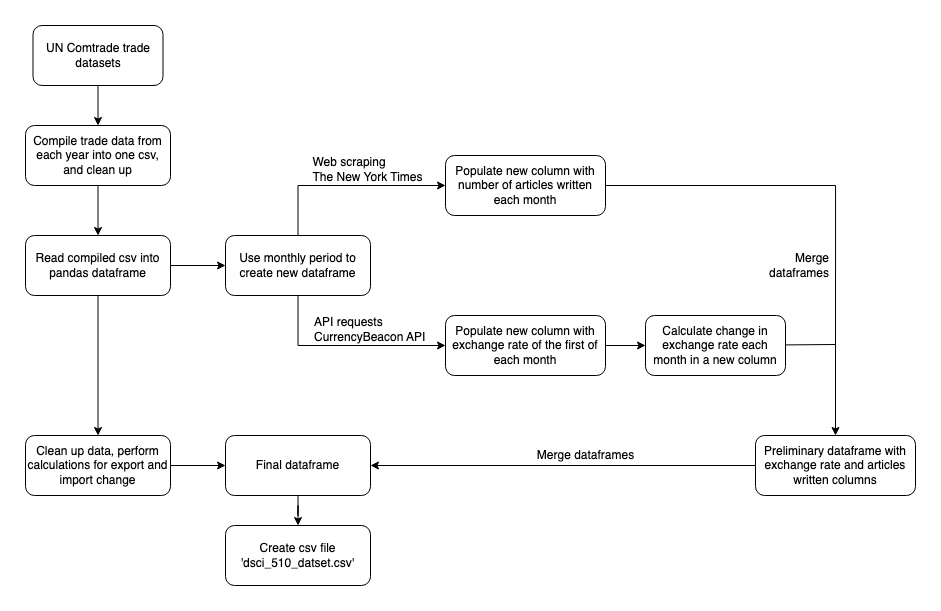

The diagram above was exported from draw.io. Its source (the exported page's mxGraphModel, read from the mxfile embedded in the PNG):
<mxGraphModel dx="1122" dy="584" grid="1" gridSize="10" guides="1" tooltips="1" connect="1" arrows="1" fold="1" page="1" pageScale="1" pageWidth="1169" pageHeight="827" math="0" shadow="0">
  <root>
    <mxCell id="WIyWlLk6GJQsqaUBKTNV-0" />
    <mxCell id="WIyWlLk6GJQsqaUBKTNV-1" parent="WIyWlLk6GJQsqaUBKTNV-0" />
    <mxCell id="7CnbdVeGggrTqF2i7nQx-2" value="" style="edgeStyle=orthogonalEdgeStyle;rounded=0;orthogonalLoop=1;jettySize=auto;html=1;" edge="1" parent="WIyWlLk6GJQsqaUBKTNV-1" source="J8NOLQFdVHFKyhdxc2FX-4" target="7CnbdVeGggrTqF2i7nQx-1">
      <mxGeometry relative="1" as="geometry" />
    </mxCell>
    <mxCell id="J8NOLQFdVHFKyhdxc2FX-4" value="UN Comtrade trade datasets" style="rounded=1;whiteSpace=wrap;html=1;" parent="WIyWlLk6GJQsqaUBKTNV-1" vertex="1">
      <mxGeometry x="146.5" y="134" width="130" height="60" as="geometry" />
    </mxCell>
    <mxCell id="7CnbdVeGggrTqF2i7nQx-4" value="" style="edgeStyle=orthogonalEdgeStyle;rounded=0;orthogonalLoop=1;jettySize=auto;html=1;" edge="1" parent="WIyWlLk6GJQsqaUBKTNV-1" source="7CnbdVeGggrTqF2i7nQx-1" target="7CnbdVeGggrTqF2i7nQx-3">
      <mxGeometry relative="1" as="geometry" />
    </mxCell>
    <mxCell id="7CnbdVeGggrTqF2i7nQx-1" value="Compile trade data from each year into one csv, and clean up" style="whiteSpace=wrap;html=1;rounded=1;" vertex="1" parent="WIyWlLk6GJQsqaUBKTNV-1">
      <mxGeometry x="139" y="234" width="145" height="60" as="geometry" />
    </mxCell>
    <mxCell id="7CnbdVeGggrTqF2i7nQx-6" value="" style="edgeStyle=orthogonalEdgeStyle;rounded=0;orthogonalLoop=1;jettySize=auto;html=1;" edge="1" parent="WIyWlLk6GJQsqaUBKTNV-1" source="7CnbdVeGggrTqF2i7nQx-3" target="7CnbdVeGggrTqF2i7nQx-5">
      <mxGeometry relative="1" as="geometry" />
    </mxCell>
    <mxCell id="7CnbdVeGggrTqF2i7nQx-11" value="" style="edgeStyle=orthogonalEdgeStyle;rounded=0;orthogonalLoop=1;jettySize=auto;html=1;" edge="1" parent="WIyWlLk6GJQsqaUBKTNV-1" source="7CnbdVeGggrTqF2i7nQx-3" target="7CnbdVeGggrTqF2i7nQx-10">
      <mxGeometry relative="1" as="geometry" />
    </mxCell>
    <mxCell id="7CnbdVeGggrTqF2i7nQx-3" value="Read compiled csv into pandas dataframe" style="whiteSpace=wrap;html=1;rounded=1;" vertex="1" parent="WIyWlLk6GJQsqaUBKTNV-1">
      <mxGeometry x="139" y="344" width="145" height="60" as="geometry" />
    </mxCell>
    <mxCell id="7CnbdVeGggrTqF2i7nQx-15" value="" style="edgeStyle=orthogonalEdgeStyle;rounded=0;orthogonalLoop=1;jettySize=auto;html=1;" edge="1" parent="WIyWlLk6GJQsqaUBKTNV-1" source="7CnbdVeGggrTqF2i7nQx-5" target="7CnbdVeGggrTqF2i7nQx-14">
      <mxGeometry relative="1" as="geometry" />
    </mxCell>
    <mxCell id="7CnbdVeGggrTqF2i7nQx-5" value="Clean up data, perform calculations for export and import change" style="whiteSpace=wrap;html=1;rounded=1;" vertex="1" parent="WIyWlLk6GJQsqaUBKTNV-1">
      <mxGeometry x="139" y="544" width="145" height="60" as="geometry" />
    </mxCell>
    <mxCell id="7CnbdVeGggrTqF2i7nQx-13" value="" style="edgeStyle=orthogonalEdgeStyle;rounded=0;orthogonalLoop=1;jettySize=auto;html=1;exitX=0.5;exitY=0;exitDx=0;exitDy=0;" edge="1" parent="WIyWlLk6GJQsqaUBKTNV-1" source="7CnbdVeGggrTqF2i7nQx-10" target="7CnbdVeGggrTqF2i7nQx-12">
      <mxGeometry relative="1" as="geometry">
        <mxPoint x="369" y="244" as="sourcePoint" />
        <Array as="points">
          <mxPoint x="411" y="294" />
          <mxPoint x="584" y="294" />
        </Array>
      </mxGeometry>
    </mxCell>
    <mxCell id="7CnbdVeGggrTqF2i7nQx-21" value="" style="edgeStyle=orthogonalEdgeStyle;rounded=0;orthogonalLoop=1;jettySize=auto;html=1;" edge="1" parent="WIyWlLk6GJQsqaUBKTNV-1" source="7CnbdVeGggrTqF2i7nQx-10" target="7CnbdVeGggrTqF2i7nQx-20">
      <mxGeometry relative="1" as="geometry">
        <Array as="points">
          <mxPoint x="411" y="454" />
        </Array>
      </mxGeometry>
    </mxCell>
    <mxCell id="7CnbdVeGggrTqF2i7nQx-10" value="Use monthly period to create new dataframe" style="whiteSpace=wrap;html=1;rounded=1;" vertex="1" parent="WIyWlLk6GJQsqaUBKTNV-1">
      <mxGeometry x="339" y="344" width="145" height="60" as="geometry" />
    </mxCell>
    <mxCell id="7CnbdVeGggrTqF2i7nQx-36" style="edgeStyle=orthogonalEdgeStyle;rounded=0;orthogonalLoop=1;jettySize=auto;html=1;entryX=0.5;entryY=0;entryDx=0;entryDy=0;" edge="1" parent="WIyWlLk6GJQsqaUBKTNV-1" source="7CnbdVeGggrTqF2i7nQx-12" target="7CnbdVeGggrTqF2i7nQx-30">
      <mxGeometry relative="1" as="geometry">
        <mxPoint x="949" y="524" as="targetPoint" />
        <Array as="points">
          <mxPoint x="949" y="294" />
        </Array>
      </mxGeometry>
    </mxCell>
    <mxCell id="7CnbdVeGggrTqF2i7nQx-12" value="Populate new column with number of articles written each month" style="whiteSpace=wrap;html=1;rounded=1;" vertex="1" parent="WIyWlLk6GJQsqaUBKTNV-1">
      <mxGeometry x="559" y="264" width="160" height="60" as="geometry" />
    </mxCell>
    <mxCell id="7CnbdVeGggrTqF2i7nQx-17" value="" style="edgeStyle=orthogonalEdgeStyle;rounded=0;orthogonalLoop=1;jettySize=auto;html=1;" edge="1" parent="WIyWlLk6GJQsqaUBKTNV-1" source="7CnbdVeGggrTqF2i7nQx-14" target="7CnbdVeGggrTqF2i7nQx-16">
      <mxGeometry relative="1" as="geometry" />
    </mxCell>
    <mxCell id="7CnbdVeGggrTqF2i7nQx-14" value="Final dataframe" style="whiteSpace=wrap;html=1;rounded=1;" vertex="1" parent="WIyWlLk6GJQsqaUBKTNV-1">
      <mxGeometry x="339" y="544" width="145" height="60" as="geometry" />
    </mxCell>
    <mxCell id="7CnbdVeGggrTqF2i7nQx-16" value="Create csv file 'dsci_510_datset.csv'" style="whiteSpace=wrap;html=1;rounded=1;" vertex="1" parent="WIyWlLk6GJQsqaUBKTNV-1">
      <mxGeometry x="339" y="634" width="145" height="60" as="geometry" />
    </mxCell>
    <mxCell id="7CnbdVeGggrTqF2i7nQx-18" value="API requests&lt;br&gt;CurrencyBeacon API" style="text;html=1;align=left;verticalAlign=middle;resizable=0;points=[];autosize=1;strokeColor=none;fillColor=none;" vertex="1" parent="WIyWlLk6GJQsqaUBKTNV-1">
      <mxGeometry x="426" y="418" width="130" height="40" as="geometry" />
    </mxCell>
    <mxCell id="7CnbdVeGggrTqF2i7nQx-33" value="" style="edgeStyle=orthogonalEdgeStyle;rounded=0;orthogonalLoop=1;jettySize=auto;html=1;" edge="1" parent="WIyWlLk6GJQsqaUBKTNV-1" source="7CnbdVeGggrTqF2i7nQx-20" target="7CnbdVeGggrTqF2i7nQx-32">
      <mxGeometry relative="1" as="geometry" />
    </mxCell>
    <mxCell id="7CnbdVeGggrTqF2i7nQx-20" value="Populate new column with exchange rate of the first of each month" style="whiteSpace=wrap;html=1;rounded=1;" vertex="1" parent="WIyWlLk6GJQsqaUBKTNV-1">
      <mxGeometry x="559" y="424" width="160" height="60" as="geometry" />
    </mxCell>
    <mxCell id="7CnbdVeGggrTqF2i7nQx-22" value="&lt;div style=&quot;text-align: left;&quot;&gt;Web scraping&lt;br style=&quot;border-color: var(--border-color);&quot;&gt;The New York Times&lt;br&gt;&lt;/div&gt;" style="text;html=1;align=center;verticalAlign=middle;resizable=0;points=[];autosize=1;strokeColor=none;fillColor=none;" vertex="1" parent="WIyWlLk6GJQsqaUBKTNV-1">
      <mxGeometry x="416" y="258" width="130" height="40" as="geometry" />
    </mxCell>
    <mxCell id="7CnbdVeGggrTqF2i7nQx-24" value="Merge&lt;br&gt;dataframes" style="text;html=1;align=right;verticalAlign=middle;resizable=0;points=[];autosize=1;strokeColor=none;fillColor=none;" vertex="1" parent="WIyWlLk6GJQsqaUBKTNV-1">
      <mxGeometry x="864" y="354" width="80" height="40" as="geometry" />
    </mxCell>
    <mxCell id="7CnbdVeGggrTqF2i7nQx-26" value="Merge dataframes" style="text;html=1;align=center;verticalAlign=middle;resizable=0;points=[];autosize=1;strokeColor=none;fillColor=none;" vertex="1" parent="WIyWlLk6GJQsqaUBKTNV-1">
      <mxGeometry x="639" y="549" width="120" height="30" as="geometry" />
    </mxCell>
    <mxCell id="7CnbdVeGggrTqF2i7nQx-41" style="edgeStyle=orthogonalEdgeStyle;rounded=0;orthogonalLoop=1;jettySize=auto;html=1;entryX=1;entryY=0.5;entryDx=0;entryDy=0;" edge="1" parent="WIyWlLk6GJQsqaUBKTNV-1" source="7CnbdVeGggrTqF2i7nQx-30" target="7CnbdVeGggrTqF2i7nQx-14">
      <mxGeometry relative="1" as="geometry" />
    </mxCell>
    <mxCell id="7CnbdVeGggrTqF2i7nQx-30" value="Preliminary dataframe with exchange rate and articles written columns" style="whiteSpace=wrap;html=1;rounded=1;" vertex="1" parent="WIyWlLk6GJQsqaUBKTNV-1">
      <mxGeometry x="869" y="544" width="160" height="60" as="geometry" />
    </mxCell>
    <mxCell id="7CnbdVeGggrTqF2i7nQx-32" value="Calculate change in exchange rate each month in a new column" style="whiteSpace=wrap;html=1;rounded=1;" vertex="1" parent="WIyWlLk6GJQsqaUBKTNV-1">
      <mxGeometry x="759" y="424" width="140" height="60" as="geometry" />
    </mxCell>
    <mxCell id="7CnbdVeGggrTqF2i7nQx-40" value="" style="endArrow=none;html=1;rounded=0;" edge="1" parent="WIyWlLk6GJQsqaUBKTNV-1" source="7CnbdVeGggrTqF2i7nQx-32">
      <mxGeometry width="50" height="50" relative="1" as="geometry">
        <mxPoint x="899" y="453.40999999999997" as="sourcePoint" />
        <mxPoint x="949" y="453" as="targetPoint" />
      </mxGeometry>
    </mxCell>
  </root>
</mxGraphModel>